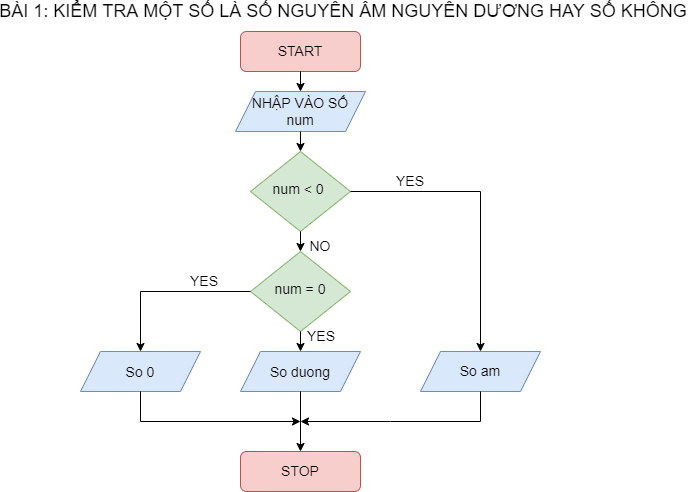

The diagram above was exported from draw.io. Its source (the exported page's mxGraphModel, read from the mxfile embedded in the PNG):
<mxGraphModel dx="1038" dy="519" grid="0" gridSize="10" guides="1" tooltips="1" connect="1" arrows="1" fold="1" page="1" pageScale="1" pageWidth="827" pageHeight="1169" math="0" shadow="0">
  <root>
    <mxCell id="WIyWlLk6GJQsqaUBKTNV-0" />
    <mxCell id="WIyWlLk6GJQsqaUBKTNV-1" parent="WIyWlLk6GJQsqaUBKTNV-0" />
    <mxCell id="WIyWlLk6GJQsqaUBKTNV-3" value="&lt;font style=&quot;font-size: 14px;&quot;&gt;START&lt;/font&gt;" style="rounded=1;whiteSpace=wrap;html=1;fontSize=12;glass=0;strokeWidth=1;shadow=0;fillColor=#f8cecc;strokeColor=#b85450;" parent="WIyWlLk6GJQsqaUBKTNV-1" vertex="1">
      <mxGeometry x="330" y="40" width="120" height="40" as="geometry" />
    </mxCell>
    <mxCell id="WIyWlLk6GJQsqaUBKTNV-6" value="&lt;font style=&quot;font-size: 14px;&quot;&gt;num &amp;lt; 0&amp;nbsp;&lt;/font&gt;" style="rhombus;whiteSpace=wrap;html=1;shadow=0;fontFamily=Helvetica;fontSize=12;align=center;strokeWidth=1;spacing=6;spacingTop=-4;fillColor=#d5e8d4;strokeColor=#82b366;" parent="WIyWlLk6GJQsqaUBKTNV-1" vertex="1">
      <mxGeometry x="340" y="160" width="100" height="80" as="geometry" />
    </mxCell>
    <mxCell id="WIyWlLk6GJQsqaUBKTNV-10" value="&lt;font style=&quot;font-size: 14px;&quot;&gt;num = 0&lt;/font&gt;" style="rhombus;whiteSpace=wrap;html=1;shadow=0;fontFamily=Helvetica;fontSize=12;align=center;strokeWidth=1;spacing=6;spacingTop=-4;fillColor=#d5e8d4;strokeColor=#82b366;" parent="WIyWlLk6GJQsqaUBKTNV-1" vertex="1">
      <mxGeometry x="340" y="260" width="100" height="80" as="geometry" />
    </mxCell>
    <mxCell id="WIyWlLk6GJQsqaUBKTNV-11" value="&lt;font style=&quot;font-size: 14px;&quot;&gt;STOP&lt;/font&gt;" style="rounded=1;whiteSpace=wrap;html=1;fontSize=12;glass=0;strokeWidth=1;shadow=0;fillColor=#f8cecc;strokeColor=#b85450;" parent="WIyWlLk6GJQsqaUBKTNV-1" vertex="1">
      <mxGeometry x="330" y="460" width="120" height="40" as="geometry" />
    </mxCell>
    <mxCell id="5Qx85FHkhJgoav82ijsD-0" value="&lt;font style=&quot;font-size: 14px;&quot;&gt;NHẬP VÀO SỐ&lt;br&gt;num&lt;br&gt;&lt;/font&gt;" style="shape=parallelogram;perimeter=parallelogramPerimeter;whiteSpace=wrap;html=1;fixedSize=1;fillColor=#dae8fc;strokeColor=#6c8ebf;" parent="WIyWlLk6GJQsqaUBKTNV-1" vertex="1">
      <mxGeometry x="325" y="100" width="130" height="40" as="geometry" />
    </mxCell>
    <mxCell id="5Qx85FHkhJgoav82ijsD-2" value="&lt;font style=&quot;font-size: 18px;&quot;&gt;BÀI 1: KIỂM TRA MỘT SỐ LÀ SỐ NGUYÊN ÂM NGUYÊN DƯƠNG HAY SỐ KHÔNG&amp;nbsp;&lt;/font&gt;" style="text;html=1;align=center;verticalAlign=middle;resizable=0;points=[];autosize=1;strokeColor=none;fillColor=none;" parent="WIyWlLk6GJQsqaUBKTNV-1" vertex="1">
      <mxGeometry x="90" y="10" width="690" height="20" as="geometry" />
    </mxCell>
    <mxCell id="5Qx85FHkhJgoav82ijsD-3" value="&lt;font style=&quot;font-size: 14px;&quot;&gt;So am&lt;/font&gt;" style="shape=parallelogram;perimeter=parallelogramPerimeter;whiteSpace=wrap;html=1;fixedSize=1;fillColor=#dae8fc;strokeColor=#6c8ebf;" parent="WIyWlLk6GJQsqaUBKTNV-1" vertex="1">
      <mxGeometry x="510" y="360" width="120" height="40" as="geometry" />
    </mxCell>
    <mxCell id="5Qx85FHkhJgoav82ijsD-4" value="" style="endArrow=classic;html=1;rounded=0;fontSize=18;exitX=0.5;exitY=1;exitDx=0;exitDy=0;" parent="WIyWlLk6GJQsqaUBKTNV-1" edge="1" source="5Qx85FHkhJgoav82ijsD-3">
      <mxGeometry width="50" height="50" relative="1" as="geometry">
        <mxPoint x="580" y="420" as="sourcePoint" />
        <mxPoint x="390" y="430" as="targetPoint" />
        <Array as="points">
          <mxPoint x="570" y="430" />
          <mxPoint x="480" y="430" />
        </Array>
      </mxGeometry>
    </mxCell>
    <mxCell id="5Qx85FHkhJgoav82ijsD-7" value="&lt;font style=&quot;font-size: 14px;&quot;&gt;So duong&lt;/font&gt;" style="shape=parallelogram;perimeter=parallelogramPerimeter;whiteSpace=wrap;html=1;fixedSize=1;fontSize=18;fillColor=#dae8fc;strokeColor=#6c8ebf;" parent="WIyWlLk6GJQsqaUBKTNV-1" vertex="1">
      <mxGeometry x="330" y="360" width="120" height="40" as="geometry" />
    </mxCell>
    <mxCell id="5Qx85FHkhJgoav82ijsD-8" value="&lt;font style=&quot;font-size: 14px;&quot;&gt;So 0&lt;/font&gt;" style="shape=parallelogram;perimeter=parallelogramPerimeter;whiteSpace=wrap;html=1;fixedSize=1;fontSize=18;fillColor=#dae8fc;strokeColor=#6c8ebf;" parent="WIyWlLk6GJQsqaUBKTNV-1" vertex="1">
      <mxGeometry x="170" y="360" width="120" height="40" as="geometry" />
    </mxCell>
    <mxCell id="zA2fY19PFPJ0OFVecNGo-0" value="" style="endArrow=classic;html=1;rounded=0;fontSize=14;exitX=0.5;exitY=1;exitDx=0;exitDy=0;entryX=0.5;entryY=0;entryDx=0;entryDy=0;" edge="1" parent="WIyWlLk6GJQsqaUBKTNV-1" source="WIyWlLk6GJQsqaUBKTNV-3" target="5Qx85FHkhJgoav82ijsD-0">
      <mxGeometry width="50" height="50" relative="1" as="geometry">
        <mxPoint x="390" y="290" as="sourcePoint" />
        <mxPoint x="440" y="240" as="targetPoint" />
      </mxGeometry>
    </mxCell>
    <mxCell id="zA2fY19PFPJ0OFVecNGo-1" value="" style="endArrow=classic;html=1;rounded=0;fontSize=14;exitX=0.5;exitY=1;exitDx=0;exitDy=0;entryX=0.5;entryY=0;entryDx=0;entryDy=0;" edge="1" parent="WIyWlLk6GJQsqaUBKTNV-1" source="5Qx85FHkhJgoav82ijsD-0" target="WIyWlLk6GJQsqaUBKTNV-6">
      <mxGeometry width="50" height="50" relative="1" as="geometry">
        <mxPoint x="400" y="100" as="sourcePoint" />
        <mxPoint x="400" y="130" as="targetPoint" />
      </mxGeometry>
    </mxCell>
    <mxCell id="zA2fY19PFPJ0OFVecNGo-2" value="" style="endArrow=classic;html=1;rounded=0;fontSize=14;exitX=0.5;exitY=1;exitDx=0;exitDy=0;entryX=0.5;entryY=0;entryDx=0;entryDy=0;" edge="1" parent="WIyWlLk6GJQsqaUBKTNV-1" source="WIyWlLk6GJQsqaUBKTNV-6" target="WIyWlLk6GJQsqaUBKTNV-10">
      <mxGeometry width="50" height="50" relative="1" as="geometry">
        <mxPoint x="400" y="170" as="sourcePoint" />
        <mxPoint x="400" y="190" as="targetPoint" />
      </mxGeometry>
    </mxCell>
    <mxCell id="zA2fY19PFPJ0OFVecNGo-3" value="" style="endArrow=classic;html=1;rounded=0;fontSize=14;entryX=0.5;entryY=0;entryDx=0;entryDy=0;exitX=0.5;exitY=1;exitDx=0;exitDy=0;" edge="1" parent="WIyWlLk6GJQsqaUBKTNV-1" source="WIyWlLk6GJQsqaUBKTNV-10" target="5Qx85FHkhJgoav82ijsD-7">
      <mxGeometry width="50" height="50" relative="1" as="geometry">
        <mxPoint x="460" y="360" as="sourcePoint" />
        <mxPoint x="400" y="130" as="targetPoint" />
      </mxGeometry>
    </mxCell>
    <mxCell id="zA2fY19PFPJ0OFVecNGo-7" value="" style="endArrow=classic;html=1;rounded=0;fontSize=14;exitX=1;exitY=0.5;exitDx=0;exitDy=0;entryX=0.5;entryY=0;entryDx=0;entryDy=0;" edge="1" parent="WIyWlLk6GJQsqaUBKTNV-1" source="WIyWlLk6GJQsqaUBKTNV-6" target="5Qx85FHkhJgoav82ijsD-3">
      <mxGeometry width="50" height="50" relative="1" as="geometry">
        <mxPoint x="390" y="280" as="sourcePoint" />
        <mxPoint x="570" y="370" as="targetPoint" />
        <Array as="points">
          <mxPoint x="570" y="200" />
        </Array>
      </mxGeometry>
    </mxCell>
    <mxCell id="zA2fY19PFPJ0OFVecNGo-9" value="" style="endArrow=classic;html=1;rounded=0;fontSize=14;entryX=0.5;entryY=0;entryDx=0;entryDy=0;exitX=0.5;exitY=1;exitDx=0;exitDy=0;" edge="1" parent="WIyWlLk6GJQsqaUBKTNV-1" source="5Qx85FHkhJgoav82ijsD-7" target="WIyWlLk6GJQsqaUBKTNV-11">
      <mxGeometry width="50" height="50" relative="1" as="geometry">
        <mxPoint x="410" y="360" as="sourcePoint" />
        <mxPoint x="410" y="380" as="targetPoint" />
      </mxGeometry>
    </mxCell>
    <mxCell id="zA2fY19PFPJ0OFVecNGo-10" value="" style="endArrow=classic;html=1;rounded=0;fontSize=14;exitX=0;exitY=0.5;exitDx=0;exitDy=0;entryX=0.5;entryY=0;entryDx=0;entryDy=0;" edge="1" parent="WIyWlLk6GJQsqaUBKTNV-1" source="WIyWlLk6GJQsqaUBKTNV-10" target="5Qx85FHkhJgoav82ijsD-8">
      <mxGeometry width="50" height="50" relative="1" as="geometry">
        <mxPoint x="390" y="280" as="sourcePoint" />
        <mxPoint x="440" y="230" as="targetPoint" />
        <Array as="points">
          <mxPoint x="230" y="300" />
        </Array>
      </mxGeometry>
    </mxCell>
    <mxCell id="zA2fY19PFPJ0OFVecNGo-11" value="" style="endArrow=classic;html=1;rounded=0;fontSize=14;exitX=0.5;exitY=1;exitDx=0;exitDy=0;" edge="1" parent="WIyWlLk6GJQsqaUBKTNV-1" source="5Qx85FHkhJgoav82ijsD-8">
      <mxGeometry width="50" height="50" relative="1" as="geometry">
        <mxPoint x="390" y="280" as="sourcePoint" />
        <mxPoint x="390" y="430" as="targetPoint" />
        <Array as="points">
          <mxPoint x="230" y="430" />
        </Array>
      </mxGeometry>
    </mxCell>
    <mxCell id="zA2fY19PFPJ0OFVecNGo-12" value="YES" style="text;html=1;strokeColor=none;fillColor=none;align=center;verticalAlign=middle;whiteSpace=wrap;rounded=0;fontSize=14;" vertex="1" parent="WIyWlLk6GJQsqaUBKTNV-1">
      <mxGeometry x="470" y="175" width="60" height="30" as="geometry" />
    </mxCell>
    <mxCell id="zA2fY19PFPJ0OFVecNGo-13" value="NO" style="text;html=1;strokeColor=none;fillColor=none;align=center;verticalAlign=middle;whiteSpace=wrap;rounded=0;fontSize=14;" vertex="1" parent="WIyWlLk6GJQsqaUBKTNV-1">
      <mxGeometry x="380" y="240" width="60" height="30" as="geometry" />
    </mxCell>
    <mxCell id="zA2fY19PFPJ0OFVecNGo-14" value="YES" style="text;html=1;strokeColor=none;fillColor=none;align=center;verticalAlign=middle;whiteSpace=wrap;rounded=0;fontSize=14;" vertex="1" parent="WIyWlLk6GJQsqaUBKTNV-1">
      <mxGeometry x="381" y="330" width="60" height="30" as="geometry" />
    </mxCell>
    <mxCell id="zA2fY19PFPJ0OFVecNGo-15" value="YES" style="text;html=1;strokeColor=none;fillColor=none;align=center;verticalAlign=middle;whiteSpace=wrap;rounded=0;fontSize=14;" vertex="1" parent="WIyWlLk6GJQsqaUBKTNV-1">
      <mxGeometry x="264" y="275" width="60" height="30" as="geometry" />
    </mxCell>
  </root>
</mxGraphModel>